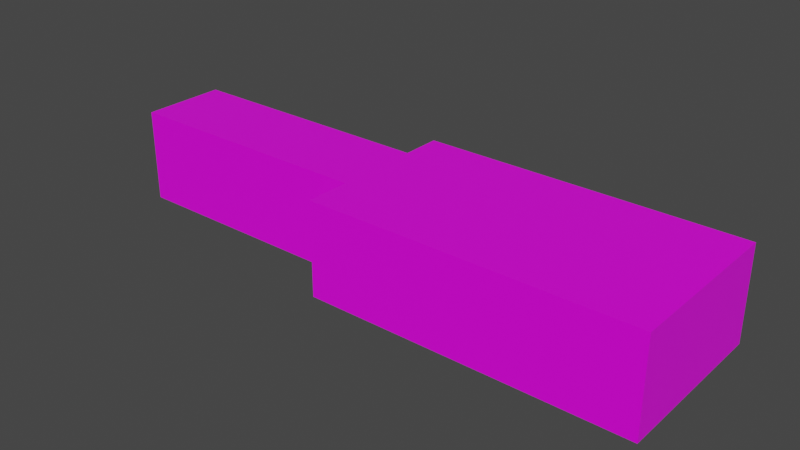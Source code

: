 # Source: d-key.blend  (saved by Blender 2.93.20; exported with 4.5.12 LTS)
import bpy
from mathutils import Matrix  # noqa: F401  (used for matrix-valued properties, if any)

bpy.ops.wm.read_factory_settings(use_empty=True)
scene = bpy.context.scene
scene.name = 'Scene'

# ---- collections
col_collection = bpy.data.collections.new('Collection'); scene.collection.children.link(col_collection)

# ---- images (referenced by path relative to the original .blend; pixels are not part of the script)
import os
ASSET_DIR = os.environ.get("B2B_ASSET_DIR", "")  # directory of the original .blend (textures are referenced by path, not embedded)
HERE = os.path.dirname(os.path.abspath(__file__))  # packed textures are extracted next to this script under _unpacked/

def load_image(name, relpath, width, height, colorspace="sRGB"):
    """Load a texture the original file referenced (path relative to the .blend, or extracted next to this script)."""
    p = next((c for c in (os.path.join(HERE, relpath), os.path.join(ASSET_DIR, relpath)) if relpath and os.path.exists(c)), "")
    if p:
        img = bpy.data.images.load(p, check_existing=True)
        img.name = name
    else:  # same state as the original file: an image datablock whose file is absent (Cycles renders it pink)
        img = bpy.data.images.new(name, width, height)
        img.source = "FILE"
        img.filepath = "//" + (relpath or name)
    img.colorspace_settings.name = colorspace
    return img
img_piano_d_png = load_image('piano-d.png', 'piano-d.png', 1024, 1024, 'sRGB')

# ---- materials (node trees are filled in below, after node groups)
mat_material = bpy.data.materials.new('Material')
mat_material.alpha_threshold = 0.0
mat_material.use_transparent_shadow = False
mat_material.line_color = (0.0, 0.0, 0.0, 1.0)

# ---- material node trees
mat_material.use_nodes = True; mat_material.node_tree.nodes.clear()
_N = mat_material.node_tree.nodes; _L = mat_material.node_tree.links
n0 = _N.new('ShaderNodeOutputMaterial'); n0.name = 'Material Output'; n0.location = (300, 300)
n1 = _N.new('ShaderNodeBsdfPrincipled'); n1.name = 'Principled BSDF'; n1.location = (10, 300)
n1.distribution = 'GGX'
n1.subsurface_method = 'BURLEY'
n1.inputs[2].default_value = 0.4
n1.inputs[3].default_value = 1.45
n1.inputs[27].default_value = (0.0, 0.0, 0.0, 1.0)
n1.inputs[28].default_value = 1.0
n2 = _N.new('ShaderNodeTexImage'); n2.name = 'Image Texture'; n2.location = (-280, 280)
n2.image = img_piano_d_png
_L.new(n1.outputs[0], n0.inputs[0])
_L.new(n2.outputs[0], n1.inputs[0])
n0.is_active_output = True

# ---- world
world_world = bpy.data.worlds.new('World'); scene.world = world_world
world_world.use_nodes = True; world_world.node_tree.nodes.clear()
_N = world_world.node_tree.nodes; _L = world_world.node_tree.links
n0 = _N.new('ShaderNodeOutputWorld'); n0.name = 'World Output'; n0.location = (300, 300)
n1 = _N.new('ShaderNodeBackground'); n1.name = 'Background'; n1.location = (10, 300)
n1.inputs[0].default_value = (0.05088, 0.05088, 0.05088, 1.0)
_L.new(n1.outputs[0], n0.inputs[0])
n0.is_active_output = True
world_world.color = (0.05088, 0.05088, 0.05088)
world_world.use_sun_shadow = False
world_world.sun_shadow_jitter_overblur = 0.0

# ---- meshes
me_cube = bpy.data.meshes.new('Cube')
me_cube.from_pydata([(1.0, 1.0, 1.0), (1.0, 1.0, -1.0), (1.0, -1.0, 1.0), (1.0, -1.0, -1.0), (-1.0, 1.0, 1.0), (-1.0, 1.0, -1.0), (-1.0, -1.0, 1.0), (-1.0, -1.0, -1.0), (-2.639, 1.0, -1.0), (-2.639, -1.0, -1.0), (-2.639, -1.0, 1.0), (-2.639, 1.0, 1.0), (1.0, 1.914, -1.0), (-1.0, 1.914, -1.0), (1.0, 1.914, 1.0), (-1.0, 1.914, 1.0), (-1.0, -2.044, -1.0), (-1.0, -2.044, 1.0), (1.0, -2.044, 1.0), (1.0, -2.044, -1.0)], [], [(0, 4, 6, 2), (6, 7, 16, 17), (5, 7, 9, 8), (5, 1, 3, 7), (1, 0, 2, 3), (1, 5, 13, 12), (9, 10, 11, 8), (6, 4, 11, 10), (4, 5, 8, 11), (7, 6, 10, 9), (13, 15, 14, 12), (4, 0, 14, 15), (0, 1, 12, 14), (5, 4, 15, 13), (19, 18, 17, 16), (7, 3, 19, 16), (2, 6, 17, 18), (3, 2, 18, 19)])
_uv = me_cube.uv_layers.new(name='UVMap')
_uv.uv.foreach_set('vector', [0.8872, -0.1142, 0.8872, 1.016, 0.4105, 1.016, 0.4105, -0.1142, 0.0, 0.691, 0.2618, 0.691, 0.2618, 0.691, 0.0, 0.691, 0.2618, 0.2146, 0.0, 0.2146, 0.0, 0.0, 0.2618, 0.0, 0.2618, 0.2146, 0.2618, 0.4764, 0.0, 0.4764, 0.0, 0.2146, 0.5236, 0.7382, 0.2618, 0.7382, 0.2618, 0.4764, 0.5236, 0.4764, 0.2618, 0.4764, 0.2618, 0.2146, 0.4712, 0.2146, 0.4712, 0.4764, 0.7854, 0.7382, 0.7854, 1.0, 0.5236, 1.0, 0.5236, 0.7382, 0.4665, 0.6465, 0.08204, 0.6465, 0.08204, 0.3314, 0.4665, 0.3314, 0.7854, 0.7382, 0.7854, 0.4764, 1.0, 0.4764, 1.0, 0.7382, 0.2618, 0.691, 0.0, 0.691, 0.0, 0.4764, 0.2618, 0.4764, 0.7854, 0.4764, 0.7854, 0.7382, 0.5236, 0.7382, 0.5236, 0.4764, 0.4665, 0.9541, 0.08204, 0.9541, 0.08204, 0.6465, 0.4665, 0.6465, 0.2618, 0.7382, 0.5236, 0.7382, 0.5236, 0.9476, 0.2618, 0.9476, 0.9948, 0.7382, 0.9948, 1.0, 0.7854, 1.0, 0.7854, 0.7382, 0.2618, 0.9528, 0.0, 0.9528, 0.0, 0.691, 0.2618, 0.691, 0.0, 0.2146, 0.0, 0.4764, 0.0, 0.4764, 0.0, 0.2146, 0.4643, 0.1591, 0.4643, 0.9295, 0.06238, 0.9295, 0.06238, 0.1591, 0.5236, 0.4764, 0.2618, 0.4764, 0.2618, 0.4764, 0.5236, 0.4764])
me_cube.materials.append(mat_material)
me_cube.use_remesh_preserve_volume = False
me_cube.use_remesh_preserve_attributes = False
me_cube.use_mirror_vertex_groups = False
me_cube.update()

# ---- objects
ob_cube = bpy.data.objects.new('Cube', me_cube)

# ---- transforms, parenting, visibility, modifiers, constraints
ob_cube.location = (0.0, 0.0, -0.0008311)
ob_cube.scale = (0.09087, 0.0242, 0.02672)
ob_cube.lock_rotations_4d = False
ob_cube.empty_display_type = 'ARROWS'
ob_cube.lineart.crease_threshold = 0.0

# ---- collection membership
col_collection.objects.link(ob_cube)

# ---- scene / render settings (as saved in the file)
scene.frame_start = 1; scene.frame_end = 250; scene.frame_set(1)
scene.render.engine = 'BLENDER_EEVEE_NEXT'
scene.cycles.use_denoising = False
scene.cycles.samples = 128
scene.cycles.sampling_pattern = 'TABULATED_SOBOL'
scene.cycles.use_adaptive_sampling = False
scene.cycles.use_light_tree = False
scene.view_settings.view_transform = 'Filmic'
bpy.context.view_layer.update()

# ---- added for rendering (the .blend has no active camera and no usable light): camera, sun
cam_auto = bpy.data.cameras.new('AutoCamera')
cam_auto.lens = 50.0
cam_auto.sensor_width = 36.0
cam_auto.clip_end = 1000.0
ob_auto_camera = bpy.data.objects.new('AutoCamera', cam_auto)
scene.collection.objects.link(ob_auto_camera)
ob_auto_camera.location = (0.247888, -0.388416, 0.257071)
ob_auto_camera.rotation_euler = (1.09748, -7.21219e-08, 0.694738)
scene.camera = ob_auto_camera
light_auto_sun = bpy.data.lights.new('AutoSun', 'SUN')
light_auto_sun.energy = 3.0
light_auto_sun.angle = 0.0523599
ob_auto_sun = bpy.data.objects.new('AutoSun', light_auto_sun)
scene.collection.objects.link(ob_auto_sun)
ob_auto_sun.rotation_euler = (0.872665, 0.174533, 0.523599)
bpy.context.view_layer.update()
